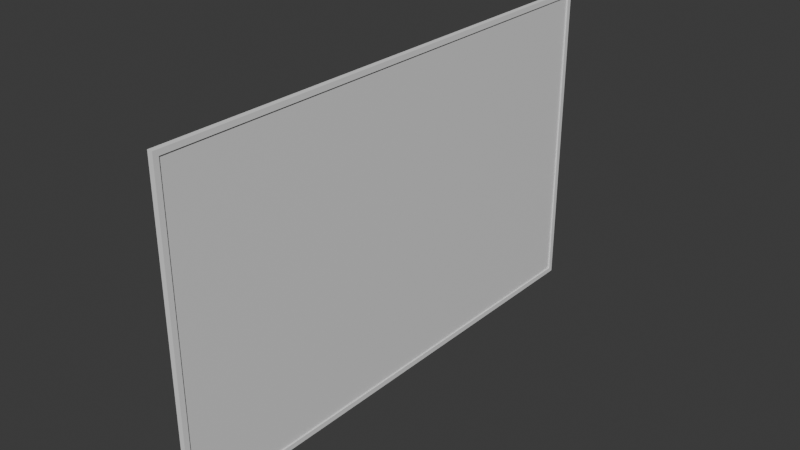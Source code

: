 # Source: tabla.blend  (saved by Blender 5.0.119; exported with 4.5.12 LTS)
import bpy
from mathutils import Matrix  # noqa: F401  (used for matrix-valued properties, if any)

bpy.ops.wm.read_factory_settings(use_empty=True)
scene = bpy.context.scene
scene.name = 'Scene'

# ---- collections
col_tabla = bpy.data.collections.new('tabla'); scene.collection.children.link(col_tabla)

# ---- materials (node trees are filled in below, after node groups)
mat_material = bpy.data.materials.new('Material')
mat_material.alpha_threshold = 0.0
mat_material.use_backface_culling_lightprobe_volume = False
mat_material.roughness = 0.5
mat_material.line_color = (0.0, 0.0, 0.0, 1.0)

# ---- material node trees
mat_material.use_nodes = True; mat_material.node_tree.nodes.clear()
_N = mat_material.node_tree.nodes; _L = mat_material.node_tree.links
n0 = _N.new('ShaderNodeOutputMaterial'); n0.name = 'Material Output'; n0.location = (200, 100)
n1 = _N.new('ShaderNodeBsdfPrincipled'); n1.name = 'Principled BSDF'; n1.location = (-200, 100)
_L.new(n1.outputs[0], n0.inputs[0])
n0.is_active_output = True

# ---- world
world_world = bpy.data.worlds.new('World'); scene.world = world_world
world_world.use_nodes = True; world_world.node_tree.nodes.clear()
_N = world_world.node_tree.nodes; _L = world_world.node_tree.links
n0 = _N.new('ShaderNodeOutputWorld'); n0.name = 'World Output'; n0.location = (200, 100)
n1 = _N.new('ShaderNodeBackground'); n1.name = 'Background'; n1.location = (-200, 100)
n1.inputs[0].default_value = (0.05088, 0.05088, 0.05088, 1.0)
_L.new(n1.outputs[0], n0.inputs[0])
n0.is_active_output = True
world_world.color = (0.05088, 0.05088, 0.05088)
world_world.sun_shadow_jitter_overblur = 0.0

# ---- meshes
me_cube = bpy.data.meshes.new('Cube')
me_cube.from_pydata([(0.005, 1.0, 0.6), (0.005, 1.0, -0.6), (0.005, -1.0, 0.6), (0.005, -1.0, -0.6), (-0.005, 1.0, 0.6), (-0.005, 1.0, -0.6), (-0.005, -1.0, 0.6), (-0.005, -1.0, -0.6)], [], [(0, 4, 6, 2), (3, 2, 6, 7), (7, 6, 4, 5), (5, 1, 3, 7), (1, 0, 2, 3), (5, 4, 0, 1)])
_uv = me_cube.uv_layers.new(name='UVMap')
_uv.uv.foreach_set('vector', [0.625, 0.5, 0.875, 0.5, 0.875, 0.75, 0.625, 0.75, 0.375, 0.75, 0.625, 0.75, 0.625, 1.0, 0.375, 1.0, 0.375, 0.0, 0.625, 0.0, 0.625, 0.25, 0.375, 0.25, 0.125, 0.5, 0.375, 0.5, 0.375, 0.75, 0.125, 0.75, 0.375, 0.5, 0.625, 0.5, 0.625, 0.75, 0.375, 0.75, 0.375, 0.25, 0.625, 0.25, 0.625, 0.5, 0.375, 0.5])
me_cube.materials.append(mat_material)
me_cube.use_mirror_vertex_groups = False
me_cube.update()
me_rama = bpy.data.meshes.new('rama')
me_rama.from_pydata([(-0.01, -1.02, -0.62), (-0.01, -1.02, 0.62), (-0.01, -1.0, -0.62), (-0.01, -1.0, 0.62), (0.01, -1.02, -0.62), (0.01, -1.02, 0.62), (0.01, -1.0, -0.62), (0.01, -1.0, 0.62), (-0.01, 1.0, -0.62), (-0.01, 1.0, 0.62), (-0.01, 1.02, -0.62), (-0.01, 1.02, 0.62), (0.01, 1.0, -0.62), (0.01, 1.0, 0.62), (0.01, 1.02, -0.62), (0.01, 1.02, 0.62), (-0.01, -1.0, -0.62), (-0.01, -1.0, -0.6), (-0.01, 1.0, -0.62), (-0.01, 1.0, -0.6), (0.01, -1.0, -0.62), (0.01, -1.0, -0.6), (0.01, 1.0, -0.62), (0.01, 1.0, -0.6), (-0.01, -1.0, 0.6), (-0.01, -1.0, 0.62), (-0.01, 1.0, 0.6), (-0.01, 1.0, 0.62), (0.01, -1.0, 0.6), (0.01, -1.0, 0.62), (0.01, 1.0, 0.6), (0.01, 1.0, 0.62)], [], [(0, 1, 3, 2), (2, 3, 7, 6), (6, 7, 5, 4), (4, 5, 1, 0), (2, 6, 4, 0), (7, 3, 1, 5), (8, 9, 11, 10), (10, 11, 15, 14), (14, 15, 13, 12), (12, 13, 9, 8), (10, 14, 12, 8), (15, 11, 9, 13), (16, 17, 19, 18), (18, 19, 23, 22), (22, 23, 21, 20), (20, 21, 17, 16), (18, 22, 20, 16), (23, 19, 17, 21), (24, 25, 27, 26), (26, 27, 31, 30), (30, 31, 29, 28), (28, 29, 25, 24), (26, 30, 28, 24), (31, 27, 25, 29)])
_uv = me_rama.uv_layers.new(name='UVMap')
_uv.uv.foreach_set('vector', [0.375, 0.0, 0.625, 0.0, 0.625, 0.25, 0.375, 0.25, 0.375, 0.25, 0.625, 0.25, 0.625, 0.5, 0.375, 0.5, 0.375, 0.5, 0.625, 0.5, 0.625, 0.75, 0.375, 0.75, 0.375, 0.75, 0.625, 0.75, 0.625, 1.0, 0.375, 1.0, 0.125, 0.5, 0.375, 0.5, 0.375, 0.75, 0.125, 0.75, 0.625, 0.5, 0.875, 0.5, 0.875, 0.75, 0.625, 0.75, 0.375, 0.0, 0.625, 0.0, 0.625, 0.25, 0.375, 0.25, 0.375, 0.25, 0.625, 0.25, 0.625, 0.5, 0.375, 0.5, 0.375, 0.5, 0.625, 0.5, 0.625, 0.75, 0.375, 0.75, 0.375, 0.75, 0.625, 0.75, 0.625, 1.0, 0.375, 1.0, 0.125, 0.5, 0.375, 0.5, 0.375, 0.75, 0.125, 0.75, 0.625, 0.5, 0.875, 0.5, 0.875, 0.75, 0.625, 0.75, 0.375, 0.0, 0.625, 0.0, 0.625, 0.25, 0.375, 0.25, 0.375, 0.25, 0.625, 0.25, 0.625, 0.5, 0.375, 0.5, 0.375, 0.5, 0.625, 0.5, 0.625, 0.75, 0.375, 0.75, 0.375, 0.75, 0.625, 0.75, 0.625, 1.0, 0.375, 1.0, 0.125, 0.5, 0.375, 0.5, 0.375, 0.75, 0.125, 0.75, 0.625, 0.5, 0.875, 0.5, 0.875, 0.75, 0.625, 0.75, 0.375, 0.0, 0.625, 0.0, 0.625, 0.25, 0.375, 0.25, 0.375, 0.25, 0.625, 0.25, 0.625, 0.5, 0.375, 0.5, 0.375, 0.5, 0.625, 0.5, 0.625, 0.75, 0.375, 0.75, 0.375, 0.75, 0.625, 0.75, 0.625, 1.0, 0.375, 1.0, 0.125, 0.5, 0.375, 0.5, 0.375, 0.75, 0.125, 0.75, 0.625, 0.5, 0.875, 0.5, 0.875, 0.75, 0.625, 0.75])
me_rama.update()

# ---- objects
ob_tabla = bpy.data.objects.new('tabla', me_cube)
ob_rama = bpy.data.objects.new('rama', me_rama)

# ---- transforms, parenting, visibility, modifiers, constraints
ob_tabla.location = (0.0, 0.0, 4.967e-09)
ob_tabla.lock_rotations_4d = False
ob_tabla.empty_display_type = 'ARROWS'
ob_tabla.lineart.crease_threshold = 0.0
ob_rama.location = (1.318e-09, 0.0, 0.0)

# ---- collection membership
col_tabla.objects.link(ob_tabla)
col_tabla.objects.link(ob_rama)

# ---- scene / render settings (as saved in the file)
scene.frame_start = 1; scene.frame_end = 250; scene.frame_set(1)
scene.render.engine = 'BLENDER_EEVEE_NEXT'
scene.render.bake_bias = 0.0
scene.render.bake_samples = 0
scene.cycles.sampling_pattern = 'TABULATED_SOBOL'
scene.eevee.use_volume_custom_range = False
bpy.context.view_layer.update()

# ---- added for rendering (the .blend has no active camera and no usable light): camera, sun
cam_auto = bpy.data.cameras.new('AutoCamera')
cam_auto.lens = 50.0
cam_auto.sensor_width = 36.0
cam_auto.clip_end = 1000.0
ob_auto_camera = bpy.data.objects.new('AutoCamera', cam_auto)
scene.collection.objects.link(ob_auto_camera)
ob_auto_camera.location = (2.20887, -2.65064, 1.76709)
ob_auto_camera.rotation_euler = (1.09748, -7.21219e-08, 0.694738)
scene.camera = ob_auto_camera
light_auto_sun = bpy.data.lights.new('AutoSun', 'SUN')
light_auto_sun.energy = 3.0
light_auto_sun.angle = 0.0523599
ob_auto_sun = bpy.data.objects.new('AutoSun', light_auto_sun)
scene.collection.objects.link(ob_auto_sun)
ob_auto_sun.rotation_euler = (0.872665, 0.174533, 0.523599)
bpy.context.view_layer.update()
